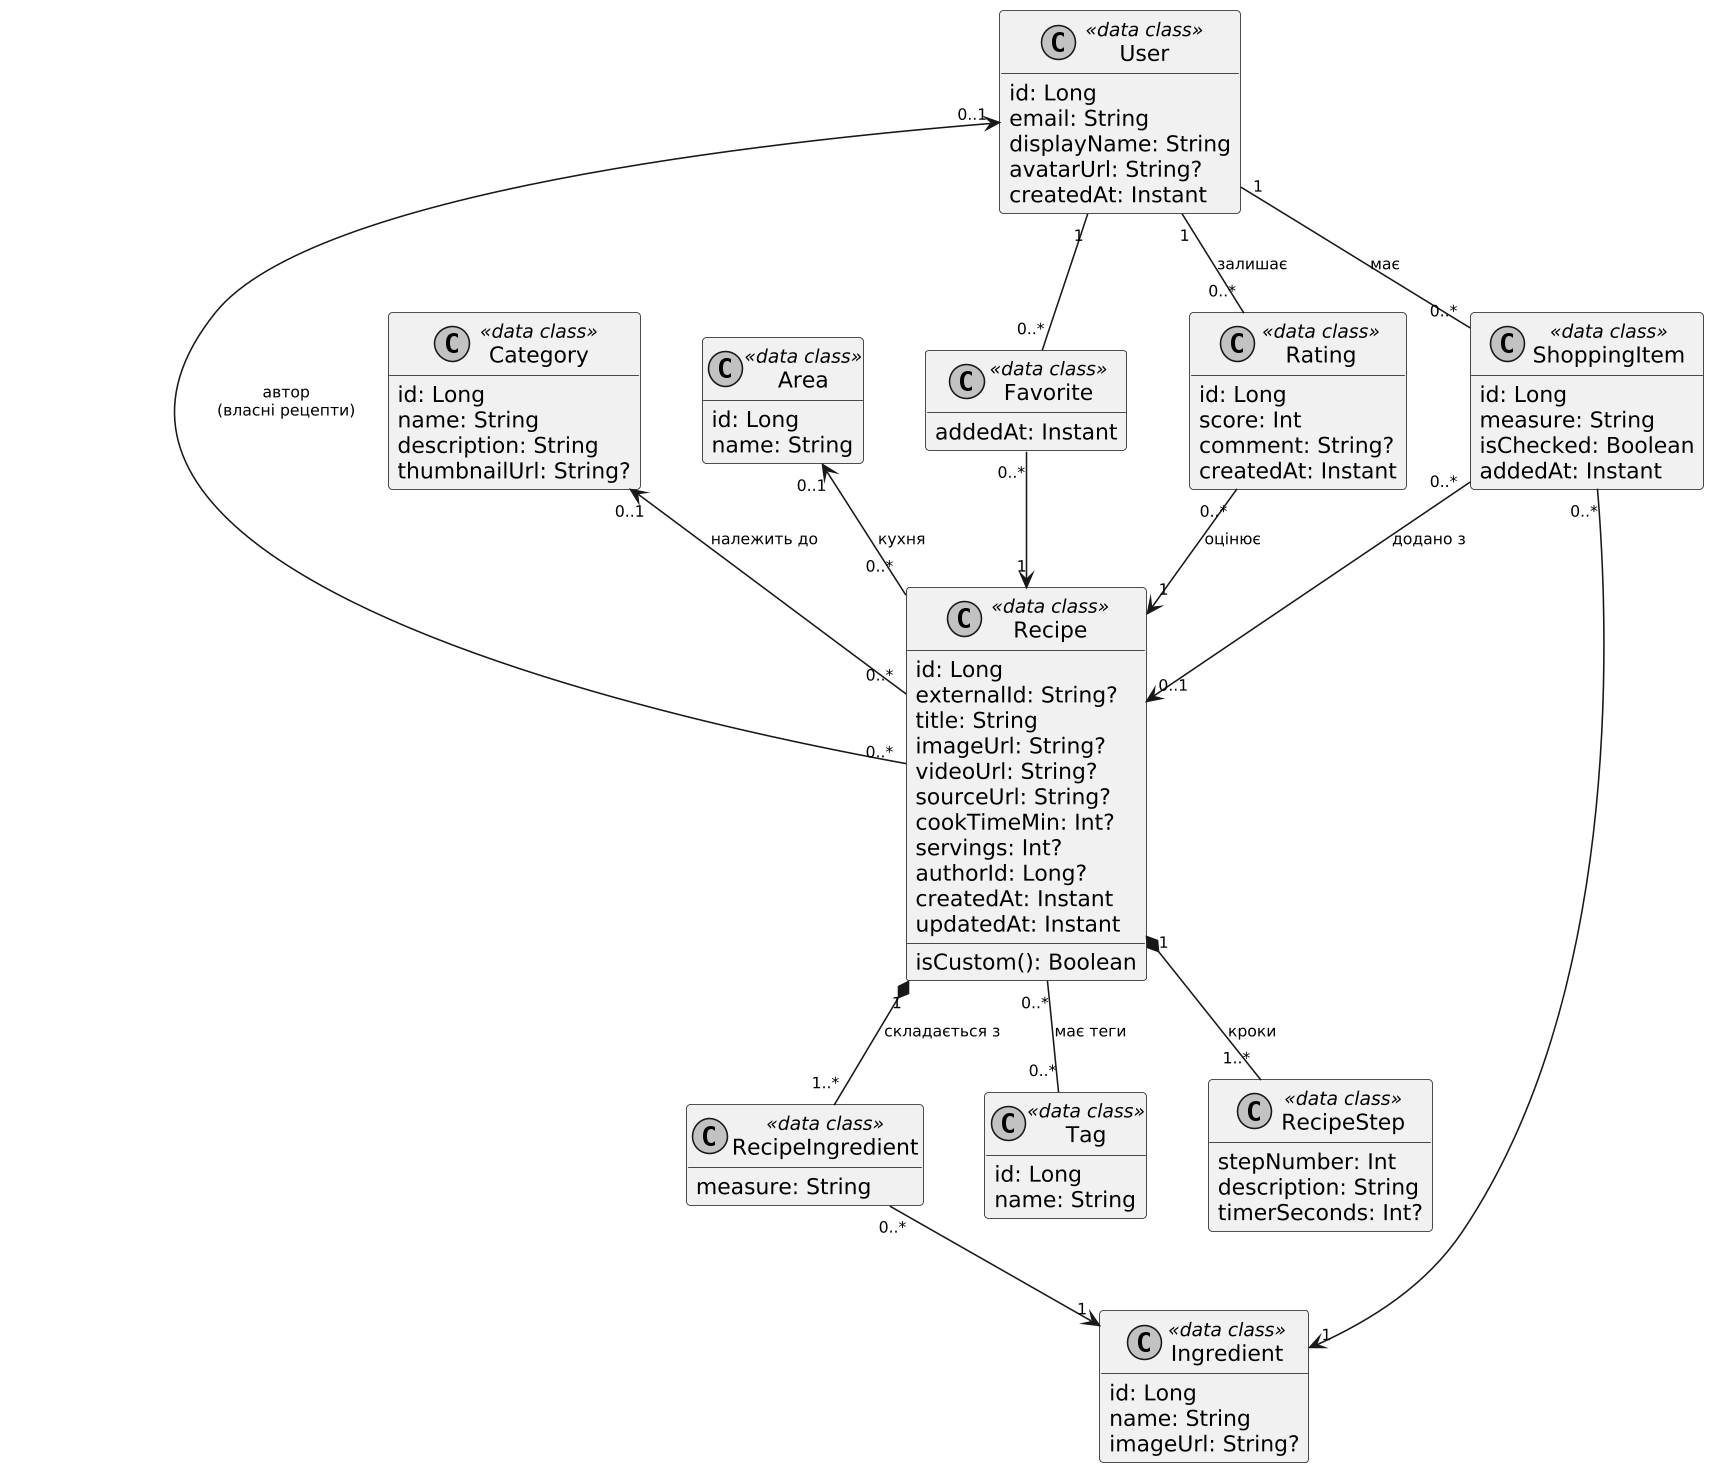

The diagram above was rendered by PlantUML. Its source (embedded in the PNG):
@startuml
' Рисунок 5. Діаграма класів: модель предметної області
skinparam monochrome true
skinparam shadowing false
skinparam dpi 150
skinparam classAttributeIconSize 0
skinparam ArrowFontSize 10
skinparam nodesep 40
skinparam ranksep 50
hide empty methods

class User <<data class>> {
  id: Long
  email: String
  displayName: String
  avatarUrl: String?
  createdAt: Instant
}

class Recipe <<data class>> {
  id: Long
  externalId: String?
  title: String
  imageUrl: String?
  videoUrl: String?
  sourceUrl: String?
  cookTimeMin: Int?
  servings: Int?
  authorId: Long?
  createdAt: Instant
  updatedAt: Instant
  isCustom(): Boolean
}

class Category <<data class>> {
  id: Long
  name: String
  description: String
  thumbnailUrl: String?
}

class Area <<data class>> {
  id: Long
  name: String
}

class Tag <<data class>> {
  id: Long
  name: String
}

class Ingredient <<data class>> {
  id: Long
  name: String
  imageUrl: String?
}

class RecipeIngredient <<data class>> {
  measure: String
}

class RecipeStep <<data class>> {
  stepNumber: Int
  description: String
  timerSeconds: Int?
}

class Favorite <<data class>> {
  addedAt: Instant
}

class Rating <<data class>> {
  id: Long
  score: Int
  comment: String?
  createdAt: Instant
}

class ShoppingItem <<data class>> {
  id: Long
  measure: String
  isChecked: Boolean
  addedAt: Instant
}

Category "0..1" <-- "0..*" Recipe : належить до
Area "0..1" <-- "0..*" Recipe : кухня
User "0..1" <-- "0..*" Recipe : автор\n(власні рецепти)
Recipe "0..*" -- "0..*" Tag : має теги

Recipe "1" *-- "1..*" RecipeIngredient : складається з
RecipeIngredient "0..*" --> "1" Ingredient
Recipe "1" *-- "1..*" RecipeStep : кроки

User "1" -- "0..*" Favorite
Favorite "0..*" --> "1" Recipe

User "1" -- "0..*" Rating : залишає
Rating "0..*" --> "1" Recipe : оцінює

User "1" -- "0..*" ShoppingItem : має
ShoppingItem "0..*" --> "1" Ingredient
ShoppingItem "0..*" --> "0..1" Recipe : додано з
@enduml